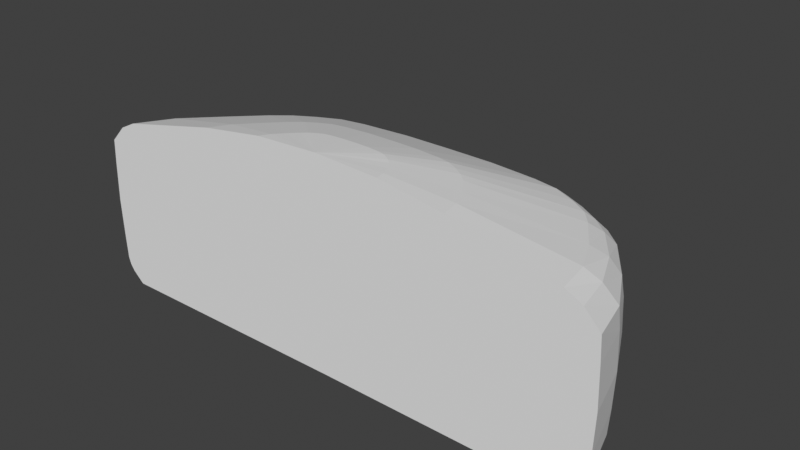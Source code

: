 # Source: fin_weight.blend  (saved by Blender 2.93.21; exported with 4.5.12 LTS)
import bpy
from mathutils import Matrix  # noqa: F401  (used for matrix-valued properties, if any)

bpy.ops.wm.read_factory_settings(use_empty=True)
scene = bpy.context.scene
scene.name = 'Scene'

# ---- collections
col_collection = bpy.data.collections.new('Collection'); scene.collection.children.link(col_collection)

# ---- world
world_world = bpy.data.worlds.new('World'); scene.world = world_world
world_world.use_nodes = True; world_world.node_tree.nodes.clear()
_N = world_world.node_tree.nodes; _L = world_world.node_tree.links
n0 = _N.new('ShaderNodeOutputWorld'); n0.name = 'World Output'; n0.location = (300, 300)
n1 = _N.new('ShaderNodeBackground'); n1.name = 'Background'; n1.location = (10, 300)
n1.inputs[0].default_value = (0.05088, 0.05088, 0.05088, 1.0)
_L.new(n1.outputs[0], n0.inputs[0])
n0.is_active_output = True
world_world.color = (0.05088, 0.05088, 0.05088)
world_world.use_sun_shadow = False
world_world.sun_shadow_jitter_overblur = 0.0

# ---- meshes
me_cube_001 = bpy.data.meshes.new('Cube.001')
me_cube_001.from_pydata([(19.3, 34.56, -10.64), (0.0, 35.53, -10.5), (0.0, 0.0, -14.8), (36.75, 25.15, -11.34), (29.1, 31.14, -11.01), (24.45, 33.49, -10.77), (9.298, 35.43, -10.5), (46.75, 8.662, -12.41), (33.06, 28.48, -11.13), (42.09, 17.31, -11.91), (49.32, 0.0, -13.01), (19.4, 33.87, 13.5), (0.0, 34.81, 13.5), (0.0, 0.0, 25.15), (36.33, 24.75, 13.86), (28.9, 30.55, 13.62), (24.39, 32.83, 13.56), (9.7, 34.72, 13.5), (45.34, 8.62, 15.68), (32.75, 27.97, 13.74), (41.51, 17.14, 14.71), (47.55, 0.0, 16.79), (25.48, 37.54, 1.429), (20.41, 38.77, 1.429), (10.41, 39.8, 1.429), (43.49, 19.66, 1.429), (37.86, 28.22, 1.429), (0.0, 39.98, 1.429), (34.24, 31.87, 1.429), (51.0, 0.0, 1.429), (48.15, 10.12, 1.429), (30.21, 34.91, 1.429), (25.31, 35.29, 10.84), (43.14, 18.45, 11.69), (50.51, 0.0, 13.66), (30.0, 32.82, 11.01), (20.2, 36.43, 10.57), (10.2, 37.36, 10.32), (37.65, 26.56, 11.48), (0.0, 37.5, 10.57), (34.0, 30.01, 11.35), (47.8, 9.459, 12.5), (0.0, 33.15, 14.89), (44.37, 0.0, 18.38), (9.337, 33.06, 14.89), (18.67, 32.26, 14.89), (23.48, 31.27, 14.94), (27.82, 29.1, 14.99), (31.52, 26.64, 15.09), (34.27, 23.1, 15.49), (38.76, 15.83, 16.29), (42.53, 8.001, 17.38), (4.914, 17.94, 21.27), (9.829, 17.5, 21.27), (12.36, 16.97, 21.29), (14.64, 15.79, 21.32), (16.59, 14.45, 21.37), (18.4, 12.79, 21.42), (21.03, 8.855, 21.77), (23.32, 4.522, 22.27), (0.0, 17.99, 21.27), (24.58, 0.0, 22.77), (2.457, 8.97, 23.84), (4.914, 8.751, 23.84), (6.179, 8.483, 23.85), (7.322, 7.894, 23.86), (8.296, 7.227, 23.89), (9.202, 6.393, 23.91), (10.52, 4.428, 24.09), (11.66, 2.261, 24.34), (0.0, 8.995, 23.84), (12.29, 0.0, 24.59), (20.2, 37.16, -6.701), (10.2, 38.11, -6.526), (37.65, 27.09, -7.806), (0.0, 38.25, -6.526), (34.0, 30.61, -7.436), (47.8, 9.648, -9.513), (25.31, 35.99, -6.877), (43.14, 18.82, -8.702), (50.51, 0.0, -10.43), (30.0, 33.48, -7.216), (0.0, 31.48, -12.62), (47.1, 0.0, -15.03), (8.88, 31.4, -12.62), (44.64, 7.675, -14.5), (40.2, 15.34, -13.96), (35.09, 22.29, -13.39), (31.57, 25.23, -13.12), (27.79, 27.59, -12.94), (23.35, 29.67, -12.77), (18.43, 30.62, -12.69), (19.75, 36.03, -8.301), (9.751, 36.95, -8.118), (37.2, 26.25, -9.484), (0.0, 37.07, -8.118), (33.53, 29.68, -9.083), (47.47, 9.194, -10.86), (24.88, 34.91, -8.485), (42.62, 18.15, -10.44), (50.11, 0.0, -11.84), (29.55, 32.46, -8.844), (20.31, 38.17, 7.002), (10.31, 39.17, 7.002), (37.76, 27.81, 7.206), (0.0, 39.33, 7.002), (34.12, 31.41, 7.138), (47.98, 9.937, 8.363), (25.4, 36.96, 7.036), (43.32, 19.34, 7.682), (50.75, 0.0, 9.044), (30.1, 34.38, 7.07), (0.0, 0.0, 5.175), (25.4, 36.96, -3.385), (43.32, 19.34, -4.604), (50.75, 0.0, -5.699), (30.1, 34.38, -3.568), (20.31, 38.17, -3.312), (10.31, 39.17, -3.238), (37.76, 27.81, -4.022), (0.0, 39.33, -3.238), (34.12, 31.41, -3.743), (47.98, 9.937, -5.15)], [], [(91, 2, 90), (69, 71, 13), (36, 32, 16, 11), (37, 36, 11, 17), (38, 33, 20, 14), (39, 37, 17, 12), (40, 38, 14, 19), (41, 34, 21, 18), (33, 41, 18, 20), (32, 35, 15, 16), (115, 112, 13, 71, 61, 43, 21, 34, 110, 29), (35, 40, 19, 15), (42, 12, 17, 44), (62, 63, 13), (65, 13, 64), (65, 66, 13), (66, 67, 13), (67, 68, 13), (68, 69, 13), (116, 121, 28, 31), (64, 13, 63), (113, 116, 31, 22), (114, 122, 30, 25), (122, 115, 29, 30), (121, 119, 26, 28), (120, 118, 24, 27), (119, 114, 25, 26), (118, 117, 23, 24), (117, 113, 22, 23), (111, 106, 40, 35), (108, 111, 35, 32), (109, 107, 41, 33), (107, 110, 34, 41), (106, 104, 38, 40), (105, 103, 37, 39), (104, 109, 33, 38), (103, 102, 36, 37), (102, 108, 32, 36), (16, 46, 45, 11), (20, 18, 51, 50), (14, 20, 50, 49), (19, 14, 49, 48), (15, 19, 48, 47), (15, 47, 46, 16), (17, 11, 45, 44), (60, 42, 44, 52), (18, 21, 43, 51), (70, 60, 52, 62), (46, 54, 53, 45), (50, 51, 59, 58), (49, 50, 58, 57), (48, 49, 57, 56), (47, 48, 56, 55), (47, 55, 54, 46), (44, 45, 53, 52), (51, 43, 61, 59), (13, 70, 62), (54, 64, 63, 53), (58, 59, 69, 68), (57, 58, 68, 67), (56, 57, 67, 66), (55, 56, 66, 65), (55, 65, 64, 54), (52, 53, 63, 62), (59, 61, 71, 69), (84, 82, 2), (83, 10, 7, 85), (85, 86, 2), (86, 87, 2), (87, 88, 2), (88, 89, 2), (89, 90, 2), (91, 84, 2), (92, 98, 78, 72), (93, 92, 72, 73), (94, 99, 79, 74), (95, 93, 73, 75), (96, 94, 74, 76), (97, 100, 80, 77), (99, 97, 77, 79), (98, 101, 81, 78), (101, 96, 76, 81), (0, 6, 84, 91), (4, 5, 90, 89), (8, 4, 89, 88), (3, 8, 88, 87), (9, 3, 87, 86), (7, 9, 86, 85), (2, 83, 85), (6, 1, 82, 84), (0, 91, 90, 5), (4, 8, 96, 101), (5, 4, 101, 98), (9, 7, 97, 99), (7, 10, 100, 97), (8, 3, 94, 96), (1, 6, 93, 95), (3, 9, 99, 94), (6, 0, 92, 93), (0, 5, 98, 92), (23, 22, 108, 102), (24, 23, 102, 103), (26, 25, 109, 104), (27, 24, 103, 105), (28, 26, 104, 106), (30, 29, 110, 107), (25, 30, 107, 109), (22, 31, 111, 108), (31, 28, 106, 111), (72, 78, 113, 117), (73, 72, 117, 118), (74, 79, 114, 119), (75, 73, 118, 120), (76, 74, 119, 121), (77, 80, 115, 122), (79, 77, 122, 114), (78, 81, 116, 113), (81, 76, 121, 116), (10, 83, 2, 112, 115, 80, 100)])
_uv = me_cube_001.uv_layers.new(name='UVMap')
_uv.uv.foreach_set('vector', [0.0, 0.0, 0.0, 0.0, 0.0, 0.0, 0.0, 0.0, 0.0, 0.0, 0.0, 0.0, 0.0, 0.0, 0.0, 0.0, 0.0, 0.0, 0.0, 0.0, 0.0, 0.0, 0.0, 0.0, 0.0, 0.0, 0.0, 0.0, 0.0, 0.0, 0.0, 0.0, 0.0, 0.0, 0.0, 0.0, 0.0, 0.0, 0.0, 0.0, 0.0, 0.0, 0.0, 0.0, 0.0, 0.0, 0.0, 0.0, 0.0, 0.0, 0.0, 0.0, 0.0, 0.0, 0.0, 0.0, 0.0, 0.0, 0.0, 0.0, 0.0, 0.0, 0.0, 0.0, 0.0, 0.0, 0.0, 0.0, 0.0, 0.0, 0.0, 0.0, 0.0, 0.0, 0.0, 0.0, 0.0, 0.0, 0.0, 0.0, 0.0, 0.0, 0.0, 0.0, 0.0, 0.0, 0.0, 0.0, 0.0, 0.0, 0.0, 0.0, 0.0, 0.0, 0.0, 0.0, 0.0, 0.0, 0.0, 0.0, 0.0, 0.0, 0.0, 0.0, 0.0, 0.0, 0.0, 0.0, 0.0, 0.0, 0.0, 0.0, 0.0, 0.0, 0.0, 0.0, 0.0, 0.0, 0.0, 0.0, 0.0, 0.0, 0.0, 0.0, 0.0, 0.0, 0.0, 0.0, 0.0, 0.0, 0.0, 0.0, 0.0, 0.0, 0.0, 0.0, 0.0, 0.0, 0.0, 0.0, 0.0, 0.0, 0.0, 0.0, 0.0, 0.0, 0.0, 0.0, 0.0, 0.0, 0.0, 0.0, 0.0, 0.0, 0.0, 0.0, 0.0, 0.0, 0.0, 0.0, 0.0, 0.0, 0.0, 0.0, 0.0, 0.0, 0.0, 0.0, 0.0, 0.0, 0.0, 0.0, 0.0, 0.0, 0.0, 0.0, 0.0, 0.0, 0.0, 0.0, 0.0, 0.0, 0.0, 0.0, 0.0, 0.0, 0.0, 0.0, 0.0, 0.0, 0.0, 0.0, 0.0, 0.0, 0.0, 0.0, 0.0, 0.0, 0.0, 0.0, 0.0, 0.0, 0.0, 0.0, 0.0, 0.0, 0.0, 0.0, 0.0, 0.0, 0.0, 0.0, 0.0, 0.0, 0.0, 0.0, 0.0, 0.0, 0.0, 0.0, 0.0, 0.0, 0.0, 0.0, 0.0, 0.0, 0.0, 0.0, 0.0, 0.0, 0.0, 0.0, 0.0, 0.0, 0.0, 0.0, 0.0, 0.0, 0.0, 0.0, 0.0, 0.0, 0.0, 0.0, 0.0, 0.0, 0.0, 0.0, 0.0, 0.0, 0.0, 0.0, 0.0, 0.0, 0.0, 0.0, 0.0, 0.0, 0.0, 0.0, 0.0, 0.0, 0.0, 0.0, 0.0, 0.0, 0.0, 0.0, 0.0, 0.0, 0.0, 0.0, 0.0, 0.0, 0.0, 0.0, 0.0, 0.0, 0.0, 0.0, 0.0, 0.0, 0.0, 0.0, 0.0, 0.0, 0.0, 0.0, 0.0, 0.0, 0.0, 0.0, 0.0, 0.0, 0.0, 0.0, 0.0, 0.0, 0.0, 0.0, 0.0, 0.0, 0.0, 0.0, 0.0, 0.0, 0.0, 0.0, 0.0, 0.0, 0.0, 0.0, 0.0, 0.0, 0.0, 0.0, 0.0, 0.0, 0.0, 0.0, 0.0, 0.0, 0.0, 0.0, 0.0, 0.0, 0.0, 0.0, 0.0, 0.0, 0.0, 0.0, 0.0, 0.0, 0.0, 0.0, 0.0, 0.0, 0.0, 0.0, 0.0, 0.0, 0.0, 0.0, 0.0, 0.0, 0.0, 0.0, 0.0, 0.0, 0.0, 0.0, 0.0, 0.0, 0.0, 0.0, 0.0, 0.0, 0.0, 0.0, 0.0, 0.0, 0.0, 0.0, 0.0, 0.0, 0.0, 0.0, 0.0, 0.0, 0.0, 0.0, 0.0, 0.0, 0.0, 0.0, 0.0, 0.0, 0.0, 0.0, 0.0, 0.0, 0.0, 0.0, 0.0, 0.0, 0.0, 0.0, 0.0, 0.0, 0.0, 0.0, 0.0, 0.0, 0.0, 0.0, 0.0, 0.0, 0.0, 0.0, 0.0, 0.0, 0.0, 0.0, 0.0, 0.0, 0.0, 0.0, 0.0, 0.0, 0.0, 0.0, 0.0, 0.0, 0.0, 0.0, 0.0, 0.0, 0.0, 0.0, 0.0, 0.0, 0.0, 0.0, 0.0, 0.0, 0.0, 0.0, 0.0, 0.0, 0.0, 0.0, 0.0, 0.0, 0.0, 0.0, 0.0, 0.0, 0.0, 0.0, 0.0, 0.0, 0.0, 0.0, 0.0, 0.0, 0.0, 0.0, 0.0, 0.0, 0.0, 0.0, 0.0, 0.0, 0.0, 0.0, 0.0, 0.0, 0.0, 0.0, 0.0, 0.0, 0.0, 0.0, 0.0, 0.0, 0.0, 0.0, 0.0, 0.0, 0.0, 0.0, 0.0, 0.0, 0.0, 0.0, 0.0, 0.0, 0.0, 0.0, 0.0, 0.0, 0.0, 0.0, 0.0, 0.0, 0.0, 0.0, 0.0, 0.0, 0.0, 0.0, 0.0, 0.0, 0.0, 0.0, 0.0, 0.0, 0.0, 0.0, 0.0, 0.0, 0.0, 0.0, 0.0, 0.0, 0.0, 0.0, 0.0, 0.0, 0.0, 0.0, 0.0, 0.0, 0.0, 0.0, 0.0, 0.0, 0.0, 0.0, 0.0, 0.0, 0.0, 0.0, 0.0, 0.0, 0.0, 0.0, 0.0, 0.0, 0.0, 0.0, 0.0, 0.0, 0.0, 0.0, 0.0, 0.0, 0.0, 0.0, 0.0, 0.0, 0.0, 0.0, 0.0, 0.0, 0.0, 0.0, 0.0, 0.0, 0.0, 0.0, 0.0, 0.0, 0.0, 0.0, 0.0, 0.0, 0.0, 0.0, 0.0, 0.0, 0.0, 0.0, 0.0, 0.0, 0.0, 0.0, 0.0, 0.0, 0.0, 0.0, 0.0, 0.0, 0.0, 0.0, 0.0, 0.0, 0.0, 0.0, 0.0, 0.0, 0.0, 0.0, 0.0, 0.0, 0.0, 0.0, 0.0, 0.0, 0.0, 0.0, 0.0, 0.0, 0.0, 0.0, 0.0, 0.0, 0.0, 0.0, 0.0, 0.0, 0.0, 0.0, 0.0, 0.0, 0.0, 0.0, 0.0, 0.0, 0.0, 0.0, 0.0, 0.0, 0.0, 0.0, 0.0, 0.0, 0.0, 0.0, 0.0, 0.0, 0.0, 0.0, 0.0, 0.0, 0.0, 0.0, 0.0, 0.0, 0.0, 0.0, 0.0, 0.0, 0.0, 0.0, 0.0, 0.0, 0.0, 0.0, 0.0, 0.0, 0.0, 0.0, 0.0, 0.0, 0.0, 0.0, 0.0, 0.0, 0.0, 0.0, 0.0, 0.0, 0.0, 0.0, 0.0, 0.0, 0.0, 0.0, 0.0, 0.0, 0.0, 0.0, 0.0, 0.0, 0.0, 0.0, 0.0, 0.0, 0.0, 0.0, 0.0, 0.0, 0.0, 0.0, 0.0, 0.0, 0.0, 0.0, 0.0, 0.0, 0.0, 0.0, 0.0, 0.0, 0.0, 0.0, 0.0, 0.0, 0.0, 0.0, 0.0, 0.0, 0.0, 0.0, 0.0, 0.0, 0.0, 0.0, 0.0, 0.0, 0.0, 0.0, 0.0, 0.0, 0.0, 0.0, 0.0, 0.0, 0.0, 0.0, 0.0, 0.0, 0.0, 0.0, 0.0, 0.0, 0.0, 0.0, 0.0, 0.0, 0.0, 0.0, 0.0, 0.0, 0.0, 0.0, 0.0, 0.0, 0.0, 0.0, 0.0, 0.0, 0.0, 0.0, 0.0, 0.0, 0.0, 0.0, 0.0, 0.0, 0.0, 0.0, 0.0, 0.0, 0.0, 0.0, 0.0, 0.0, 0.0, 0.0, 0.0, 0.0, 0.0, 0.0, 0.0, 0.0, 0.0, 0.0, 0.0, 0.0, 0.0, 0.0, 0.0, 0.0, 0.0, 0.0, 0.0, 0.0, 0.0, 0.0, 0.0, 0.0, 0.0, 0.0, 0.0, 0.0, 0.0, 0.0, 0.0, 0.0, 0.0, 0.0, 0.0, 0.0, 0.0, 0.0, 0.0, 0.0, 0.0, 0.0, 0.0, 0.0, 0.0, 0.0, 0.0, 0.0, 0.0, 0.0, 0.0, 0.0, 0.0, 0.0, 0.0, 0.0, 0.0, 0.0, 0.0, 0.0, 0.0, 0.0, 0.0, 0.0, 0.0, 0.0, 0.0, 0.0, 0.0, 0.0, 0.0, 0.0, 0.0, 0.0, 0.0, 0.0, 0.0, 0.0, 0.0, 0.0, 0.0, 0.0, 0.0, 0.0, 0.0, 0.0, 0.0, 0.0, 0.0, 0.0, 0.0, 0.0, 0.0, 0.0, 0.0, 0.0, 0.0, 0.0, 0.0, 0.0, 0.0, 0.0, 0.0, 0.0, 0.0, 0.0, 0.0, 0.0, 0.0, 0.0, 0.0, 0.0, 0.0, 0.0, 0.0, 0.0, 0.0, 0.0, 0.0, 0.0, 0.0, 0.0, 0.0, 0.0, 0.0, 0.0, 0.0, 0.0, 0.0, 0.0, 0.0, 0.0, 0.0, 0.0, 0.0, 0.0, 0.0, 0.0, 0.0, 0.0, 0.0, 0.0, 0.0, 0.0, 0.0, 0.0, 0.0, 0.0, 0.0, 0.0, 0.0, 0.0, 0.0, 0.0, 0.0, 0.0, 0.0, 0.0, 0.0, 0.0, 0.0, 0.0, 0.0, 0.0, 0.0, 0.0, 0.0, 0.0, 0.0, 0.0, 0.0, 0.0, 0.0, 0.0, 0.0, 0.0, 0.0, 0.0, 0.0, 0.0, 0.0, 0.0, 0.0, 0.0])
me_cube_001.use_remesh_fix_poles = True
me_cube_001.use_remesh_preserve_attributes = False
me_cube_001.update()

# ---- objects
ob_cube = bpy.data.objects.new('Cube', me_cube_001)

# ---- transforms, parenting, visibility, modifiers, constraints
ob_cube.location = (0.0, 0.0, 0.0)
_m = ob_cube.modifiers.new('Mirror', 'MIRROR')

# ---- collection membership
col_collection.objects.link(ob_cube)

# ---- scene / render settings (as saved in the file)
scene.frame_start = 1; scene.frame_end = 250; scene.frame_set(33)
scene.render.engine = 'BLENDER_EEVEE_NEXT'
scene.cycles.use_denoising = False
scene.cycles.samples = 128
scene.cycles.sampling_pattern = 'TABULATED_SOBOL'
scene.cycles.use_adaptive_sampling = False
scene.cycles.use_light_tree = False
scene.view_settings.view_transform = 'Standard'
bpy.context.view_layer.update()

# ---- added for rendering (the .blend has no active camera and no usable light): camera, sun
cam_auto = bpy.data.cameras.new('AutoCamera')
cam_auto.lens = 50.0
cam_auto.sensor_width = 36.0
cam_auto.clip_end = 1894.85
ob_auto_camera = bpy.data.objects.new('AutoCamera', cam_auto)
scene.collection.objects.link(ob_auto_camera)
ob_auto_camera.location = (107.969, -109.572, 91.4353)
ob_auto_camera.rotation_euler = (1.09748, -7.21219e-08, 0.694738)
scene.camera = ob_auto_camera
light_auto_sun = bpy.data.lights.new('AutoSun', 'SUN')
light_auto_sun.energy = 3.0
light_auto_sun.angle = 0.0523599
ob_auto_sun = bpy.data.objects.new('AutoSun', light_auto_sun)
scene.collection.objects.link(ob_auto_sun)
ob_auto_sun.rotation_euler = (0.872665, 0.174533, 0.523599)
bpy.context.view_layer.update()
